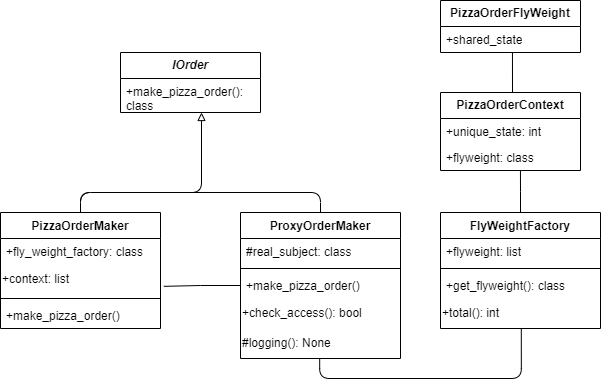

The diagram above was exported from draw.io. Its source (the exported page's mxGraphModel, read from the mxfile embedded in the PNG):
<mxGraphModel dx="1195" dy="682" grid="1" gridSize="10" guides="1" tooltips="1" connect="1" arrows="1" fold="1" page="1" pageScale="1" pageWidth="827" pageHeight="1169" math="0" shadow="0">
  <root>
    <mxCell id="0" />
    <mxCell id="1" parent="0" />
    <mxCell id="dx4ndwF2fRMO_kpoy3Oe-1" value="&lt;b&gt;PizzaOrderFlyWeight&lt;/b&gt;" style="swimlane;fontStyle=0;childLayout=stackLayout;horizontal=1;startSize=26;fillColor=none;horizontalStack=0;resizeParent=1;resizeParentMax=0;resizeLast=0;collapsible=1;marginBottom=0;whiteSpace=wrap;html=1;" vertex="1" parent="1">
      <mxGeometry x="680" y="148" width="140" height="52" as="geometry" />
    </mxCell>
    <mxCell id="dx4ndwF2fRMO_kpoy3Oe-2" value="+shared_state" style="text;strokeColor=none;fillColor=none;align=left;verticalAlign=top;spacingLeft=4;spacingRight=4;overflow=hidden;rotatable=0;points=[[0,0.5],[1,0.5]];portConstraint=eastwest;whiteSpace=wrap;html=1;" vertex="1" parent="dx4ndwF2fRMO_kpoy3Oe-1">
      <mxGeometry y="26" width="140" height="26" as="geometry" />
    </mxCell>
    <mxCell id="dx4ndwF2fRMO_kpoy3Oe-5" value="&lt;b&gt;PizzaOrderContext&lt;/b&gt;" style="swimlane;fontStyle=0;childLayout=stackLayout;horizontal=1;startSize=26;fillColor=none;horizontalStack=0;resizeParent=1;resizeParentMax=0;resizeLast=0;collapsible=1;marginBottom=0;whiteSpace=wrap;html=1;" vertex="1" parent="1">
      <mxGeometry x="680" y="240" width="140" height="78" as="geometry" />
    </mxCell>
    <mxCell id="dx4ndwF2fRMO_kpoy3Oe-6" value="+unique_state: int" style="text;strokeColor=none;fillColor=none;align=left;verticalAlign=top;spacingLeft=4;spacingRight=4;overflow=hidden;rotatable=0;points=[[0,0.5],[1,0.5]];portConstraint=eastwest;whiteSpace=wrap;html=1;" vertex="1" parent="dx4ndwF2fRMO_kpoy3Oe-5">
      <mxGeometry y="26" width="140" height="26" as="geometry" />
    </mxCell>
    <mxCell id="dx4ndwF2fRMO_kpoy3Oe-7" value="+flyweight: class" style="text;strokeColor=none;fillColor=none;align=left;verticalAlign=top;spacingLeft=4;spacingRight=4;overflow=hidden;rotatable=0;points=[[0,0.5],[1,0.5]];portConstraint=eastwest;whiteSpace=wrap;html=1;" vertex="1" parent="dx4ndwF2fRMO_kpoy3Oe-5">
      <mxGeometry y="52" width="140" height="26" as="geometry" />
    </mxCell>
    <mxCell id="dx4ndwF2fRMO_kpoy3Oe-9" value="FlyWeightFactory" style="swimlane;fontStyle=1;align=center;verticalAlign=top;childLayout=stackLayout;horizontal=1;startSize=26;horizontalStack=0;resizeParent=1;resizeParentMax=0;resizeLast=0;collapsible=1;marginBottom=0;whiteSpace=wrap;html=1;" vertex="1" parent="1">
      <mxGeometry x="680" y="360" width="160" height="116" as="geometry" />
    </mxCell>
    <mxCell id="dx4ndwF2fRMO_kpoy3Oe-10" value="+flyweight: list" style="text;strokeColor=none;fillColor=none;align=left;verticalAlign=top;spacingLeft=4;spacingRight=4;overflow=hidden;rotatable=0;points=[[0,0.5],[1,0.5]];portConstraint=eastwest;whiteSpace=wrap;html=1;" vertex="1" parent="dx4ndwF2fRMO_kpoy3Oe-9">
      <mxGeometry y="26" width="160" height="26" as="geometry" />
    </mxCell>
    <mxCell id="dx4ndwF2fRMO_kpoy3Oe-11" value="" style="line;strokeWidth=1;fillColor=none;align=left;verticalAlign=middle;spacingTop=-1;spacingLeft=3;spacingRight=3;rotatable=0;labelPosition=right;points=[];portConstraint=eastwest;strokeColor=inherit;" vertex="1" parent="dx4ndwF2fRMO_kpoy3Oe-9">
      <mxGeometry y="52" width="160" height="8" as="geometry" />
    </mxCell>
    <mxCell id="dx4ndwF2fRMO_kpoy3Oe-12" value="+get_flyweight(): class" style="text;strokeColor=none;fillColor=none;align=left;verticalAlign=top;spacingLeft=4;spacingRight=4;overflow=hidden;rotatable=0;points=[[0,0.5],[1,0.5]];portConstraint=eastwest;whiteSpace=wrap;html=1;" vertex="1" parent="dx4ndwF2fRMO_kpoy3Oe-9">
      <mxGeometry y="60" width="160" height="26" as="geometry" />
    </mxCell>
    <mxCell id="dx4ndwF2fRMO_kpoy3Oe-13" value="&lt;div style=&quot;&quot;&gt;&lt;span style=&quot;background-color: initial;&quot;&gt;+total(): int&lt;/span&gt;&lt;/div&gt;" style="text;html=1;align=left;verticalAlign=middle;resizable=0;points=[];autosize=1;strokeColor=none;fillColor=none;" vertex="1" parent="dx4ndwF2fRMO_kpoy3Oe-9">
      <mxGeometry y="86" width="160" height="30" as="geometry" />
    </mxCell>
    <mxCell id="dx4ndwF2fRMO_kpoy3Oe-14" value="&lt;i&gt;&lt;b&gt;IOrder&lt;/b&gt;&lt;/i&gt;" style="swimlane;fontStyle=0;childLayout=stackLayout;horizontal=1;startSize=26;fillColor=none;horizontalStack=0;resizeParent=1;resizeParentMax=0;resizeLast=0;collapsible=1;marginBottom=0;whiteSpace=wrap;html=1;" vertex="1" parent="1">
      <mxGeometry x="360" y="200" width="140" height="60" as="geometry" />
    </mxCell>
    <mxCell id="dx4ndwF2fRMO_kpoy3Oe-15" value="+make_pizza_order(): class" style="text;strokeColor=none;fillColor=none;align=left;verticalAlign=top;spacingLeft=4;spacingRight=4;overflow=hidden;rotatable=0;points=[[0,0.5],[1,0.5]];portConstraint=eastwest;whiteSpace=wrap;html=1;" vertex="1" parent="dx4ndwF2fRMO_kpoy3Oe-14">
      <mxGeometry y="26" width="140" height="34" as="geometry" />
    </mxCell>
    <mxCell id="dx4ndwF2fRMO_kpoy3Oe-34" style="edgeStyle=orthogonalEdgeStyle;rounded=1;orthogonalLoop=1;jettySize=auto;html=1;exitX=0.5;exitY=0;exitDx=0;exitDy=0;endArrow=block;endFill=0;" edge="1" parent="1" source="dx4ndwF2fRMO_kpoy3Oe-22" target="dx4ndwF2fRMO_kpoy3Oe-15">
      <mxGeometry relative="1" as="geometry">
        <mxPoint x="440" y="320" as="targetPoint" />
        <Array as="points">
          <mxPoint x="320" y="340" />
          <mxPoint x="441" y="340" />
        </Array>
      </mxGeometry>
    </mxCell>
    <mxCell id="dx4ndwF2fRMO_kpoy3Oe-22" value="PizzaOrderMaker" style="swimlane;fontStyle=1;align=center;verticalAlign=top;childLayout=stackLayout;horizontal=1;startSize=26;horizontalStack=0;resizeParent=1;resizeParentMax=0;resizeLast=0;collapsible=1;marginBottom=0;whiteSpace=wrap;html=1;" vertex="1" parent="1">
      <mxGeometry x="240" y="360" width="160" height="116" as="geometry" />
    </mxCell>
    <mxCell id="dx4ndwF2fRMO_kpoy3Oe-23" value="+fly_weight_factory: class" style="text;strokeColor=none;fillColor=none;align=left;verticalAlign=top;spacingLeft=4;spacingRight=4;overflow=hidden;rotatable=0;points=[[0,0.5],[1,0.5]];portConstraint=eastwest;whiteSpace=wrap;html=1;" vertex="1" parent="dx4ndwF2fRMO_kpoy3Oe-22">
      <mxGeometry y="26" width="160" height="26" as="geometry" />
    </mxCell>
    <mxCell id="dx4ndwF2fRMO_kpoy3Oe-26" value="+context: list" style="text;html=1;align=left;verticalAlign=middle;resizable=0;points=[];autosize=1;strokeColor=none;fillColor=none;" vertex="1" parent="dx4ndwF2fRMO_kpoy3Oe-22">
      <mxGeometry y="52" width="160" height="30" as="geometry" />
    </mxCell>
    <mxCell id="dx4ndwF2fRMO_kpoy3Oe-24" value="" style="line;strokeWidth=1;fillColor=none;align=left;verticalAlign=middle;spacingTop=-1;spacingLeft=3;spacingRight=3;rotatable=0;labelPosition=right;points=[];portConstraint=eastwest;strokeColor=inherit;" vertex="1" parent="dx4ndwF2fRMO_kpoy3Oe-22">
      <mxGeometry y="82" width="160" height="8" as="geometry" />
    </mxCell>
    <mxCell id="dx4ndwF2fRMO_kpoy3Oe-25" value="+make_pizza_order()" style="text;strokeColor=none;fillColor=none;align=left;verticalAlign=top;spacingLeft=4;spacingRight=4;overflow=hidden;rotatable=0;points=[[0,0.5],[1,0.5]];portConstraint=eastwest;whiteSpace=wrap;html=1;" vertex="1" parent="dx4ndwF2fRMO_kpoy3Oe-22">
      <mxGeometry y="90" width="160" height="26" as="geometry" />
    </mxCell>
    <mxCell id="dx4ndwF2fRMO_kpoy3Oe-33" style="edgeStyle=orthogonalEdgeStyle;rounded=1;orthogonalLoop=1;jettySize=auto;html=1;exitX=0.5;exitY=0;exitDx=0;exitDy=0;entryX=0.5;entryY=0;entryDx=0;entryDy=0;endArrow=none;endFill=0;" edge="1" parent="1" source="dx4ndwF2fRMO_kpoy3Oe-27" target="dx4ndwF2fRMO_kpoy3Oe-22">
      <mxGeometry relative="1" as="geometry" />
    </mxCell>
    <mxCell id="dx4ndwF2fRMO_kpoy3Oe-27" value="ProxyOrderMaker" style="swimlane;fontStyle=1;align=center;verticalAlign=top;childLayout=stackLayout;horizontal=1;startSize=26;horizontalStack=0;resizeParent=1;resizeParentMax=0;resizeLast=0;collapsible=1;marginBottom=0;whiteSpace=wrap;html=1;" vertex="1" parent="1">
      <mxGeometry x="480" y="360" width="160" height="146" as="geometry" />
    </mxCell>
    <mxCell id="dx4ndwF2fRMO_kpoy3Oe-28" value="#real_subject: class" style="text;strokeColor=none;fillColor=none;align=left;verticalAlign=top;spacingLeft=4;spacingRight=4;overflow=hidden;rotatable=0;points=[[0,0.5],[1,0.5]];portConstraint=eastwest;whiteSpace=wrap;html=1;" vertex="1" parent="dx4ndwF2fRMO_kpoy3Oe-27">
      <mxGeometry y="26" width="160" height="26" as="geometry" />
    </mxCell>
    <mxCell id="dx4ndwF2fRMO_kpoy3Oe-29" value="" style="line;strokeWidth=1;fillColor=none;align=left;verticalAlign=middle;spacingTop=-1;spacingLeft=3;spacingRight=3;rotatable=0;labelPosition=right;points=[];portConstraint=eastwest;strokeColor=inherit;" vertex="1" parent="dx4ndwF2fRMO_kpoy3Oe-27">
      <mxGeometry y="52" width="160" height="8" as="geometry" />
    </mxCell>
    <mxCell id="dx4ndwF2fRMO_kpoy3Oe-30" value="+make_pizza_order()" style="text;strokeColor=none;fillColor=none;align=left;verticalAlign=top;spacingLeft=4;spacingRight=4;overflow=hidden;rotatable=0;points=[[0,0.5],[1,0.5]];portConstraint=eastwest;whiteSpace=wrap;html=1;" vertex="1" parent="dx4ndwF2fRMO_kpoy3Oe-27">
      <mxGeometry y="60" width="160" height="26" as="geometry" />
    </mxCell>
    <mxCell id="dx4ndwF2fRMO_kpoy3Oe-31" value="+check_access(): bool" style="text;html=1;align=left;verticalAlign=middle;resizable=0;points=[];autosize=1;strokeColor=none;fillColor=none;" vertex="1" parent="dx4ndwF2fRMO_kpoy3Oe-27">
      <mxGeometry y="86" width="160" height="30" as="geometry" />
    </mxCell>
    <mxCell id="dx4ndwF2fRMO_kpoy3Oe-32" value="#logging(): None" style="text;html=1;align=left;verticalAlign=middle;resizable=0;points=[];autosize=1;strokeColor=none;fillColor=none;" vertex="1" parent="dx4ndwF2fRMO_kpoy3Oe-27">
      <mxGeometry y="116" width="160" height="30" as="geometry" />
    </mxCell>
    <mxCell id="dx4ndwF2fRMO_kpoy3Oe-35" style="edgeStyle=orthogonalEdgeStyle;rounded=0;orthogonalLoop=1;jettySize=auto;html=1;exitX=0;exitY=0.5;exitDx=0;exitDy=0;entryX=1.021;entryY=0.728;entryDx=0;entryDy=0;entryPerimeter=0;endArrow=none;endFill=0;" edge="1" parent="1" source="dx4ndwF2fRMO_kpoy3Oe-30" target="dx4ndwF2fRMO_kpoy3Oe-26">
      <mxGeometry relative="1" as="geometry" />
    </mxCell>
    <mxCell id="dx4ndwF2fRMO_kpoy3Oe-36" style="edgeStyle=orthogonalEdgeStyle;rounded=1;orthogonalLoop=1;jettySize=auto;html=1;entryX=0.495;entryY=0.983;entryDx=0;entryDy=0;entryPerimeter=0;endArrow=none;endFill=0;exitX=0.505;exitY=1.011;exitDx=0;exitDy=0;exitPerimeter=0;" edge="1" parent="1" source="dx4ndwF2fRMO_kpoy3Oe-13" target="dx4ndwF2fRMO_kpoy3Oe-32">
      <mxGeometry relative="1" as="geometry" />
    </mxCell>
    <mxCell id="dx4ndwF2fRMO_kpoy3Oe-37" style="edgeStyle=orthogonalEdgeStyle;rounded=0;orthogonalLoop=1;jettySize=auto;html=1;exitX=0.5;exitY=0;exitDx=0;exitDy=0;entryX=0.514;entryY=1.014;entryDx=0;entryDy=0;entryPerimeter=0;endArrow=none;endFill=0;" edge="1" parent="1" source="dx4ndwF2fRMO_kpoy3Oe-5" target="dx4ndwF2fRMO_kpoy3Oe-2">
      <mxGeometry relative="1" as="geometry" />
    </mxCell>
    <mxCell id="dx4ndwF2fRMO_kpoy3Oe-38" style="edgeStyle=orthogonalEdgeStyle;rounded=0;orthogonalLoop=1;jettySize=auto;html=1;exitX=0.5;exitY=0;exitDx=0;exitDy=0;entryX=0.571;entryY=1;entryDx=0;entryDy=0;entryPerimeter=0;endArrow=none;endFill=0;" edge="1" parent="1" source="dx4ndwF2fRMO_kpoy3Oe-9" target="dx4ndwF2fRMO_kpoy3Oe-7">
      <mxGeometry relative="1" as="geometry" />
    </mxCell>
  </root>
</mxGraphModel>